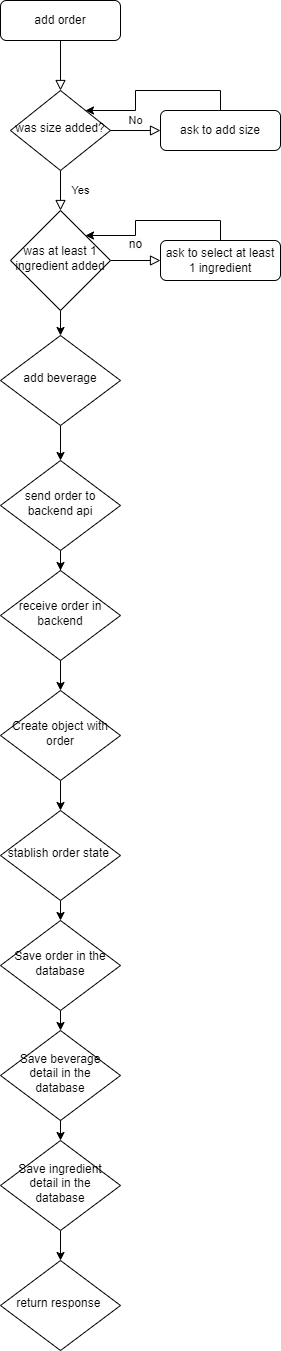

The diagram above was exported from draw.io. Its source (the exported page's mxGraphModel, read from the mxfile embedded in the PNG):
<mxGraphModel dx="880" dy="524" grid="1" gridSize="10" guides="1" tooltips="1" connect="1" arrows="1" fold="1" page="1" pageScale="1" pageWidth="827" pageHeight="1169" math="0" shadow="0">
  <root>
    <mxCell id="WIyWlLk6GJQsqaUBKTNV-0" />
    <mxCell id="WIyWlLk6GJQsqaUBKTNV-1" parent="WIyWlLk6GJQsqaUBKTNV-0" />
    <mxCell id="WIyWlLk6GJQsqaUBKTNV-2" value="" style="rounded=0;html=1;jettySize=auto;orthogonalLoop=1;fontSize=11;endArrow=block;endFill=0;endSize=8;strokeWidth=1;shadow=0;labelBackgroundColor=none;edgeStyle=orthogonalEdgeStyle;" parent="WIyWlLk6GJQsqaUBKTNV-1" source="WIyWlLk6GJQsqaUBKTNV-3" target="WIyWlLk6GJQsqaUBKTNV-6" edge="1">
      <mxGeometry relative="1" as="geometry" />
    </mxCell>
    <mxCell id="WIyWlLk6GJQsqaUBKTNV-3" value="add order" style="rounded=1;whiteSpace=wrap;html=1;fontSize=12;glass=0;strokeWidth=1;shadow=0;" parent="WIyWlLk6GJQsqaUBKTNV-1" vertex="1">
      <mxGeometry x="160" y="80" width="120" height="40" as="geometry" />
    </mxCell>
    <mxCell id="WIyWlLk6GJQsqaUBKTNV-4" value="Yes" style="rounded=0;html=1;jettySize=auto;orthogonalLoop=1;fontSize=11;endArrow=block;endFill=0;endSize=8;strokeWidth=1;shadow=0;labelBackgroundColor=none;edgeStyle=orthogonalEdgeStyle;" parent="WIyWlLk6GJQsqaUBKTNV-1" source="WIyWlLk6GJQsqaUBKTNV-6" target="WIyWlLk6GJQsqaUBKTNV-10" edge="1">
      <mxGeometry y="20" relative="1" as="geometry">
        <mxPoint as="offset" />
      </mxGeometry>
    </mxCell>
    <mxCell id="WIyWlLk6GJQsqaUBKTNV-5" value="No" style="edgeStyle=orthogonalEdgeStyle;rounded=0;html=1;jettySize=auto;orthogonalLoop=1;fontSize=11;endArrow=block;endFill=0;endSize=8;strokeWidth=1;shadow=0;labelBackgroundColor=none;" parent="WIyWlLk6GJQsqaUBKTNV-1" source="WIyWlLk6GJQsqaUBKTNV-6" target="WIyWlLk6GJQsqaUBKTNV-7" edge="1">
      <mxGeometry y="10" relative="1" as="geometry">
        <mxPoint as="offset" />
      </mxGeometry>
    </mxCell>
    <mxCell id="WIyWlLk6GJQsqaUBKTNV-6" value="was size added?" style="rhombus;whiteSpace=wrap;html=1;shadow=0;fontFamily=Helvetica;fontSize=12;align=center;strokeWidth=1;spacing=6;spacingTop=-4;" parent="WIyWlLk6GJQsqaUBKTNV-1" vertex="1">
      <mxGeometry x="170" y="170" width="100" height="80" as="geometry" />
    </mxCell>
    <mxCell id="er4pq3PEZzLGsRZBF6lv-3" style="edgeStyle=orthogonalEdgeStyle;rounded=0;orthogonalLoop=1;jettySize=auto;html=1;exitX=0.5;exitY=0;exitDx=0;exitDy=0;entryX=1;entryY=0;entryDx=0;entryDy=0;" edge="1" parent="WIyWlLk6GJQsqaUBKTNV-1" source="WIyWlLk6GJQsqaUBKTNV-7" target="WIyWlLk6GJQsqaUBKTNV-6">
      <mxGeometry relative="1" as="geometry" />
    </mxCell>
    <mxCell id="WIyWlLk6GJQsqaUBKTNV-7" value="ask to add size" style="rounded=1;whiteSpace=wrap;html=1;fontSize=12;glass=0;strokeWidth=1;shadow=0;" parent="WIyWlLk6GJQsqaUBKTNV-1" vertex="1">
      <mxGeometry x="320" y="190" width="120" height="40" as="geometry" />
    </mxCell>
    <mxCell id="WIyWlLk6GJQsqaUBKTNV-9" value="&#10;&lt;span style=&quot;color: rgb(0, 0, 0); font-family: Helvetica; font-size: 12px; font-style: normal; font-variant-ligatures: normal; font-variant-caps: normal; font-weight: 400; letter-spacing: normal; orphans: 2; text-align: center; text-indent: 0px; text-transform: none; widows: 2; word-spacing: 0px; -webkit-text-stroke-width: 0px; background-color: rgb(251, 251, 251); text-decoration-thickness: initial; text-decoration-style: initial; text-decoration-color: initial; float: none; display: inline !important;&quot;&gt;no&lt;/span&gt;&#10;&#10;" style="edgeStyle=orthogonalEdgeStyle;rounded=0;html=1;jettySize=auto;orthogonalLoop=1;fontSize=11;endArrow=block;endFill=0;endSize=8;strokeWidth=1;shadow=0;labelBackgroundColor=none;" parent="WIyWlLk6GJQsqaUBKTNV-1" source="WIyWlLk6GJQsqaUBKTNV-10" target="WIyWlLk6GJQsqaUBKTNV-12" edge="1">
      <mxGeometry y="10" relative="1" as="geometry">
        <mxPoint as="offset" />
      </mxGeometry>
    </mxCell>
    <mxCell id="er4pq3PEZzLGsRZBF6lv-2" style="edgeStyle=orthogonalEdgeStyle;rounded=0;orthogonalLoop=1;jettySize=auto;html=1;entryX=0.5;entryY=0;entryDx=0;entryDy=0;" edge="1" parent="WIyWlLk6GJQsqaUBKTNV-1" source="WIyWlLk6GJQsqaUBKTNV-10" target="er4pq3PEZzLGsRZBF6lv-0">
      <mxGeometry relative="1" as="geometry" />
    </mxCell>
    <mxCell id="WIyWlLk6GJQsqaUBKTNV-10" value="was at least 1 ingredient added" style="rhombus;whiteSpace=wrap;html=1;shadow=0;fontFamily=Helvetica;fontSize=12;align=center;strokeWidth=1;spacing=6;spacingTop=-4;" parent="WIyWlLk6GJQsqaUBKTNV-1" vertex="1">
      <mxGeometry x="170" y="290" width="100" height="100" as="geometry" />
    </mxCell>
    <mxCell id="er4pq3PEZzLGsRZBF6lv-4" style="edgeStyle=orthogonalEdgeStyle;rounded=0;orthogonalLoop=1;jettySize=auto;html=1;exitX=0.5;exitY=0;exitDx=0;exitDy=0;entryX=1;entryY=0;entryDx=0;entryDy=0;" edge="1" parent="WIyWlLk6GJQsqaUBKTNV-1" source="WIyWlLk6GJQsqaUBKTNV-12" target="WIyWlLk6GJQsqaUBKTNV-10">
      <mxGeometry relative="1" as="geometry" />
    </mxCell>
    <mxCell id="WIyWlLk6GJQsqaUBKTNV-12" value="ask to select at least 1 ingredient" style="rounded=1;whiteSpace=wrap;html=1;fontSize=12;glass=0;strokeWidth=1;shadow=0;" parent="WIyWlLk6GJQsqaUBKTNV-1" vertex="1">
      <mxGeometry x="320" y="320" width="120" height="40" as="geometry" />
    </mxCell>
    <mxCell id="er4pq3PEZzLGsRZBF6lv-15" style="edgeStyle=orthogonalEdgeStyle;rounded=0;orthogonalLoop=1;jettySize=auto;html=1;exitX=0.5;exitY=1;exitDx=0;exitDy=0;" edge="1" parent="WIyWlLk6GJQsqaUBKTNV-1" source="er4pq3PEZzLGsRZBF6lv-0" target="er4pq3PEZzLGsRZBF6lv-7">
      <mxGeometry relative="1" as="geometry" />
    </mxCell>
    <mxCell id="er4pq3PEZzLGsRZBF6lv-0" value="add beverage" style="rhombus;whiteSpace=wrap;html=1;shadow=0;fontFamily=Helvetica;fontSize=12;align=center;strokeWidth=1;spacing=6;spacingTop=-4;" vertex="1" parent="WIyWlLk6GJQsqaUBKTNV-1">
      <mxGeometry x="160" y="415" width="120" height="90" as="geometry" />
    </mxCell>
    <mxCell id="er4pq3PEZzLGsRZBF6lv-16" style="edgeStyle=orthogonalEdgeStyle;rounded=0;orthogonalLoop=1;jettySize=auto;html=1;exitX=0.5;exitY=1;exitDx=0;exitDy=0;" edge="1" parent="WIyWlLk6GJQsqaUBKTNV-1" source="er4pq3PEZzLGsRZBF6lv-7" target="er4pq3PEZzLGsRZBF6lv-8">
      <mxGeometry relative="1" as="geometry" />
    </mxCell>
    <mxCell id="er4pq3PEZzLGsRZBF6lv-7" value="send order to backend api" style="rhombus;whiteSpace=wrap;html=1;shadow=0;fontFamily=Helvetica;fontSize=12;align=center;strokeWidth=1;spacing=6;spacingTop=-4;" vertex="1" parent="WIyWlLk6GJQsqaUBKTNV-1">
      <mxGeometry x="160" y="540" width="120" height="90" as="geometry" />
    </mxCell>
    <mxCell id="er4pq3PEZzLGsRZBF6lv-17" style="edgeStyle=orthogonalEdgeStyle;rounded=0;orthogonalLoop=1;jettySize=auto;html=1;exitX=0.5;exitY=1;exitDx=0;exitDy=0;entryX=0.5;entryY=0;entryDx=0;entryDy=0;" edge="1" parent="WIyWlLk6GJQsqaUBKTNV-1" source="er4pq3PEZzLGsRZBF6lv-8" target="er4pq3PEZzLGsRZBF6lv-9">
      <mxGeometry relative="1" as="geometry" />
    </mxCell>
    <mxCell id="er4pq3PEZzLGsRZBF6lv-8" value="receive order in backend" style="rhombus;whiteSpace=wrap;html=1;shadow=0;fontFamily=Helvetica;fontSize=12;align=center;strokeWidth=1;spacing=6;spacingTop=-4;" vertex="1" parent="WIyWlLk6GJQsqaUBKTNV-1">
      <mxGeometry x="160" y="650" width="120" height="90" as="geometry" />
    </mxCell>
    <mxCell id="er4pq3PEZzLGsRZBF6lv-18" style="edgeStyle=orthogonalEdgeStyle;rounded=0;orthogonalLoop=1;jettySize=auto;html=1;exitX=0.5;exitY=1;exitDx=0;exitDy=0;entryX=0.5;entryY=0;entryDx=0;entryDy=0;" edge="1" parent="WIyWlLk6GJQsqaUBKTNV-1" source="er4pq3PEZzLGsRZBF6lv-9" target="er4pq3PEZzLGsRZBF6lv-10">
      <mxGeometry relative="1" as="geometry" />
    </mxCell>
    <mxCell id="er4pq3PEZzLGsRZBF6lv-9" value="Create object with order" style="rhombus;whiteSpace=wrap;html=1;shadow=0;fontFamily=Helvetica;fontSize=12;align=center;strokeWidth=1;spacing=6;spacingTop=-4;" vertex="1" parent="WIyWlLk6GJQsqaUBKTNV-1">
      <mxGeometry x="160" y="770" width="120" height="90" as="geometry" />
    </mxCell>
    <mxCell id="er4pq3PEZzLGsRZBF6lv-19" style="edgeStyle=orthogonalEdgeStyle;rounded=0;orthogonalLoop=1;jettySize=auto;html=1;exitX=0.5;exitY=1;exitDx=0;exitDy=0;entryX=0.5;entryY=0;entryDx=0;entryDy=0;" edge="1" parent="WIyWlLk6GJQsqaUBKTNV-1" source="er4pq3PEZzLGsRZBF6lv-10" target="er4pq3PEZzLGsRZBF6lv-11">
      <mxGeometry relative="1" as="geometry" />
    </mxCell>
    <mxCell id="er4pq3PEZzLGsRZBF6lv-10" value="stablish order state&amp;nbsp;" style="rhombus;whiteSpace=wrap;html=1;shadow=0;fontFamily=Helvetica;fontSize=12;align=center;strokeWidth=1;spacing=6;spacingTop=-4;" vertex="1" parent="WIyWlLk6GJQsqaUBKTNV-1">
      <mxGeometry x="160" y="890" width="120" height="90" as="geometry" />
    </mxCell>
    <mxCell id="er4pq3PEZzLGsRZBF6lv-20" style="edgeStyle=orthogonalEdgeStyle;rounded=0;orthogonalLoop=1;jettySize=auto;html=1;exitX=0.5;exitY=1;exitDx=0;exitDy=0;entryX=0.5;entryY=0;entryDx=0;entryDy=0;" edge="1" parent="WIyWlLk6GJQsqaUBKTNV-1" source="er4pq3PEZzLGsRZBF6lv-11" target="er4pq3PEZzLGsRZBF6lv-12">
      <mxGeometry relative="1" as="geometry" />
    </mxCell>
    <mxCell id="er4pq3PEZzLGsRZBF6lv-11" value="Save order in the database" style="rhombus;whiteSpace=wrap;html=1;shadow=0;fontFamily=Helvetica;fontSize=12;align=center;strokeWidth=1;spacing=6;spacingTop=-4;" vertex="1" parent="WIyWlLk6GJQsqaUBKTNV-1">
      <mxGeometry x="160" y="1000" width="120" height="90" as="geometry" />
    </mxCell>
    <mxCell id="er4pq3PEZzLGsRZBF6lv-21" style="edgeStyle=orthogonalEdgeStyle;rounded=0;orthogonalLoop=1;jettySize=auto;html=1;exitX=0.5;exitY=1;exitDx=0;exitDy=0;entryX=0.5;entryY=0;entryDx=0;entryDy=0;" edge="1" parent="WIyWlLk6GJQsqaUBKTNV-1" source="er4pq3PEZzLGsRZBF6lv-12" target="er4pq3PEZzLGsRZBF6lv-13">
      <mxGeometry relative="1" as="geometry" />
    </mxCell>
    <mxCell id="er4pq3PEZzLGsRZBF6lv-12" value="Save beverage detail in the database" style="rhombus;whiteSpace=wrap;html=1;shadow=0;fontFamily=Helvetica;fontSize=12;align=center;strokeWidth=1;spacing=6;spacingTop=-4;" vertex="1" parent="WIyWlLk6GJQsqaUBKTNV-1">
      <mxGeometry x="160" y="1110" width="120" height="90" as="geometry" />
    </mxCell>
    <mxCell id="er4pq3PEZzLGsRZBF6lv-22" style="edgeStyle=orthogonalEdgeStyle;rounded=0;orthogonalLoop=1;jettySize=auto;html=1;exitX=0.5;exitY=1;exitDx=0;exitDy=0;entryX=0.5;entryY=0;entryDx=0;entryDy=0;" edge="1" parent="WIyWlLk6GJQsqaUBKTNV-1" source="er4pq3PEZzLGsRZBF6lv-13" target="er4pq3PEZzLGsRZBF6lv-14">
      <mxGeometry relative="1" as="geometry" />
    </mxCell>
    <mxCell id="er4pq3PEZzLGsRZBF6lv-13" value="Save ingredient detail in the database" style="rhombus;whiteSpace=wrap;html=1;shadow=0;fontFamily=Helvetica;fontSize=12;align=center;strokeWidth=1;spacing=6;spacingTop=-4;" vertex="1" parent="WIyWlLk6GJQsqaUBKTNV-1">
      <mxGeometry x="160" y="1220" width="120" height="90" as="geometry" />
    </mxCell>
    <mxCell id="er4pq3PEZzLGsRZBF6lv-14" value="return response&amp;nbsp;" style="rhombus;whiteSpace=wrap;html=1;shadow=0;fontFamily=Helvetica;fontSize=12;align=center;strokeWidth=1;spacing=6;spacingTop=-4;" vertex="1" parent="WIyWlLk6GJQsqaUBKTNV-1">
      <mxGeometry x="160" y="1340" width="120" height="90" as="geometry" />
    </mxCell>
  </root>
</mxGraphModel>